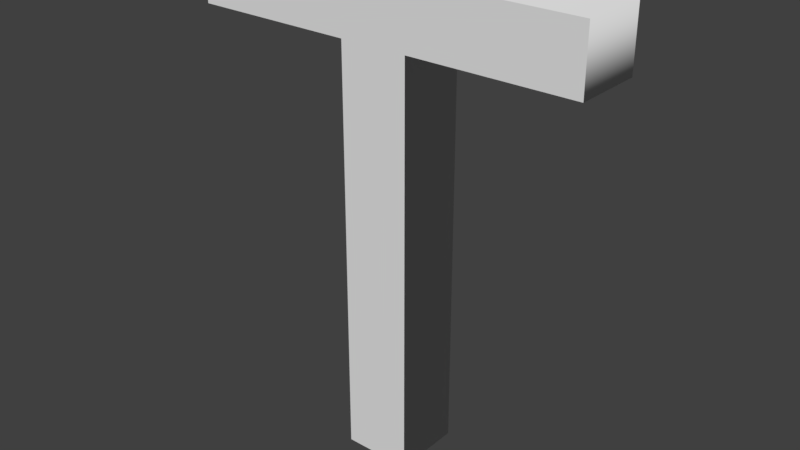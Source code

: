 # Source: T.blend  (saved by Blender 2.79.0; exported with 4.5.12 LTS)
import bpy
from mathutils import Matrix  # noqa: F401  (used for matrix-valued properties, if any)

bpy.ops.wm.read_factory_settings(use_empty=True)
scene = bpy.context.scene
scene.name = 'Scene'

# ---- collections
col_collection_1 = bpy.data.collections.new('Collection 1'); scene.collection.children.link(col_collection_1)

# ---- world
world_world = bpy.data.worlds.new('World'); scene.world = world_world
world_world.color = (0.05088, 0.05088, 0.05088)
world_world.use_sun_shadow = False
world_world.sun_shadow_jitter_overblur = 0.0
world_world.cycles.sampling_method = 'MANUAL'

# ---- curves / text
txt_text_026 = bpy.data.curves.new('Text.026', 'FONT')
txt_text_026.dimensions = '2D'
txt_text_026.body = 'T'
txt_text_026.use_path_clamp = True
txt_text_026.bevel_resolution = 0
txt_text_026.extrude = 0.05

# ---- objects
ob_text_020 = bpy.data.objects.new('Text.020', txt_text_026)

# ---- transforms, parenting, visibility, modifiers, constraints
ob_text_020.location = (4.03, -4.826, 0.01352)
ob_text_020.rotation_euler = (1.571, 0.0, 0.0)
ob_text_020.lineart.crease_threshold = 0.0

# ---- collection membership
col_collection_1.objects.link(ob_text_020)

# ---- scene / render settings (as saved in the file)
scene.frame_start = 1; scene.frame_end = 250; scene.frame_set(1)
scene.render.engine = 'BLENDER_EEVEE_NEXT'
scene.render.resolution_percentage = 50
scene.render.dither_intensity = 0.0
scene.cycles.use_denoising = False
scene.cycles.samples = 128
scene.cycles.sampling_pattern = 'TABULATED_SOBOL'
scene.cycles.use_adaptive_sampling = False
scene.cycles.use_light_tree = False
scene.cycles.blur_glossy = 0.0
scene.cycles.sample_clamp_indirect = 0.0
scene.view_settings.view_transform = 'Standard'
bpy.context.view_layer.update()

# ---- added for rendering (the .blend has no active camera and no usable light): camera, sun
cam_auto = bpy.data.cameras.new('AutoCamera')
cam_auto.lens = 50.0
cam_auto.sensor_width = 36.0
cam_auto.clip_end = 1000.0
ob_auto_camera = bpy.data.objects.new('AutoCamera', cam_auto)
scene.collection.objects.link(ob_auto_camera)
ob_auto_camera.location = (5.15433, -5.8126, 1.01242)
ob_auto_camera.rotation_euler = (1.09748, -7.21219e-08, 0.694738)
scene.camera = ob_auto_camera
light_auto_sun = bpy.data.lights.new('AutoSun', 'SUN')
light_auto_sun.energy = 3.0
light_auto_sun.angle = 0.0523599
ob_auto_sun = bpy.data.objects.new('AutoSun', light_auto_sun)
scene.collection.objects.link(ob_auto_sun)
ob_auto_sun.rotation_euler = (0.872665, 0.174533, 0.523599)
bpy.context.view_layer.update()

